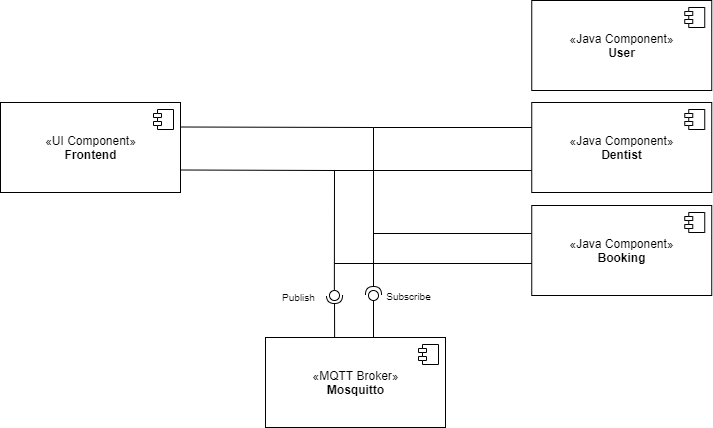

The diagram above was exported from draw.io. Its source (the exported page's mxGraphModel, read from the mxfile embedded in the PNG):
<mxGraphModel dx="1422" dy="762" grid="1" gridSize="10" guides="1" tooltips="1" connect="1" arrows="1" fold="1" page="1" pageScale="1" pageWidth="827" pageHeight="1169" math="0" shadow="0">
  <root>
    <mxCell id="kuEQOOi14q8naKLHo_G7-0" />
    <mxCell id="kuEQOOi14q8naKLHo_G7-1" parent="kuEQOOi14q8naKLHo_G7-0" />
    <mxCell id="FJ4VbKUoqkTYt76anB5k-2" value="«UI Component»&lt;br&gt;&lt;b&gt;Frontend&lt;/b&gt;" style="html=1;dropTarget=0;" parent="kuEQOOi14q8naKLHo_G7-1" vertex="1">
      <mxGeometry x="59" y="350" width="180" height="90" as="geometry" />
    </mxCell>
    <mxCell id="FJ4VbKUoqkTYt76anB5k-3" value="" style="shape=module;jettyWidth=8;jettyHeight=4;" parent="FJ4VbKUoqkTYt76anB5k-2" vertex="1">
      <mxGeometry x="1" width="20" height="20" relative="1" as="geometry">
        <mxPoint x="-27" y="7" as="offset" />
      </mxGeometry>
    </mxCell>
    <mxCell id="FJ4VbKUoqkTYt76anB5k-4" value="«MQTT Broker»&lt;br&gt;&lt;b&gt;Mosquitto&lt;/b&gt;" style="html=1;dropTarget=0;" parent="kuEQOOi14q8naKLHo_G7-1" vertex="1">
      <mxGeometry x="324" y="585" width="180" height="90" as="geometry" />
    </mxCell>
    <mxCell id="FJ4VbKUoqkTYt76anB5k-5" value="" style="shape=module;jettyWidth=8;jettyHeight=4;" parent="FJ4VbKUoqkTYt76anB5k-4" vertex="1">
      <mxGeometry x="1" width="20" height="20" relative="1" as="geometry">
        <mxPoint x="-27" y="7" as="offset" />
      </mxGeometry>
    </mxCell>
    <mxCell id="FJ4VbKUoqkTYt76anB5k-17" value="&lt;span style=&quot;font-size: 10px&quot;&gt;Publish&lt;/span&gt;" style="text;html=1;strokeColor=none;fillColor=none;align=center;verticalAlign=middle;whiteSpace=wrap;rounded=0;" parent="kuEQOOi14q8naKLHo_G7-1" vertex="1">
      <mxGeometry x="340" y="538" width="35" height="12" as="geometry" />
    </mxCell>
    <mxCell id="FJ4VbKUoqkTYt76anB5k-19" value="&lt;font style=&quot;font-size: 10px&quot;&gt;Subscribe&lt;/font&gt;" style="text;html=1;strokeColor=none;fillColor=none;align=center;verticalAlign=middle;whiteSpace=wrap;rounded=0;" parent="kuEQOOi14q8naKLHo_G7-1" vertex="1">
      <mxGeometry x="445" y="537" width="45" height="12" as="geometry" />
    </mxCell>
    <mxCell id="HBHz4mPJjj1QjHmwfQcw-3" value="" style="rounded=0;orthogonalLoop=1;jettySize=auto;html=1;endArrow=none;endFill=0;rotation=90;" parent="kuEQOOi14q8naKLHo_G7-1" edge="1">
      <mxGeometry relative="1" as="geometry">
        <mxPoint x="432" y="585" as="sourcePoint" />
        <mxPoint x="432" y="542" as="targetPoint" />
      </mxGeometry>
    </mxCell>
    <mxCell id="HBHz4mPJjj1QjHmwfQcw-5" value="" style="ellipse;whiteSpace=wrap;html=1;fontFamily=Helvetica;fontSize=12;fontColor=#000000;align=center;strokeColor=#000000;fillColor=#ffffff;points=[];aspect=fixed;resizable=0;rotation=90;" parent="kuEQOOi14q8naKLHo_G7-1" vertex="1">
      <mxGeometry x="427" y="538" width="10" height="10" as="geometry" />
    </mxCell>
    <mxCell id="HBHz4mPJjj1QjHmwfQcw-9" value="" style="rounded=0;orthogonalLoop=1;jettySize=auto;html=1;endArrow=halfCircle;endFill=0;entryX=0.5;entryY=0.5;entryDx=0;entryDy=0;endSize=6;strokeWidth=1;rotation=90;exitX=0.384;exitY=-0.002;exitDx=0;exitDy=0;exitPerimeter=0;" parent="kuEQOOi14q8naKLHo_G7-1" source="FJ4VbKUoqkTYt76anB5k-4" target="HBHz4mPJjj1QjHmwfQcw-10" edge="1">
      <mxGeometry relative="1" as="geometry">
        <mxPoint x="340" y="570" as="sourcePoint" />
      </mxGeometry>
    </mxCell>
    <mxCell id="HBHz4mPJjj1QjHmwfQcw-10" value="" style="ellipse;whiteSpace=wrap;html=1;fontFamily=Helvetica;fontSize=12;fontColor=#000000;align=center;strokeColor=#000000;fillColor=#ffffff;points=[];aspect=fixed;resizable=0;rotation=90;" parent="kuEQOOi14q8naKLHo_G7-1" vertex="1">
      <mxGeometry x="388" y="538" width="10" height="10" as="geometry" />
    </mxCell>
    <mxCell id="HBHz4mPJjj1QjHmwfQcw-11" value="«Java Component»&lt;br&gt;&lt;b&gt;User&lt;/b&gt;" style="html=1;dropTarget=0;" parent="kuEQOOi14q8naKLHo_G7-1" vertex="1">
      <mxGeometry x="590.25" y="248" width="180" height="90" as="geometry" />
    </mxCell>
    <mxCell id="HBHz4mPJjj1QjHmwfQcw-12" value="" style="shape=module;jettyWidth=8;jettyHeight=4;" parent="HBHz4mPJjj1QjHmwfQcw-11" vertex="1">
      <mxGeometry x="1" width="20" height="20" relative="1" as="geometry">
        <mxPoint x="-27" y="7" as="offset" />
      </mxGeometry>
    </mxCell>
    <mxCell id="HBHz4mPJjj1QjHmwfQcw-18" value="" style="endArrow=none;html=1;entryX=1;entryY=0.75;entryDx=0;entryDy=0;exitX=-0.043;exitY=0.514;exitDx=0;exitDy=0;exitPerimeter=0;rounded=0;" parent="kuEQOOi14q8naKLHo_G7-1" source="HBHz4mPJjj1QjHmwfQcw-10" target="FJ4VbKUoqkTYt76anB5k-2" edge="1">
      <mxGeometry width="50" height="50" relative="1" as="geometry">
        <mxPoint x="480" y="460" as="sourcePoint" />
        <mxPoint x="530" y="410" as="targetPoint" />
        <Array as="points">
          <mxPoint x="393" y="418" />
        </Array>
      </mxGeometry>
    </mxCell>
    <mxCell id="HBHz4mPJjj1QjHmwfQcw-21" value="" style="rounded=0;orthogonalLoop=1;jettySize=auto;html=1;endArrow=halfCircle;endFill=0;endSize=6;strokeWidth=1;rotation=90;exitX=1;exitY=0.25;exitDx=0;exitDy=0;entryX=0.2;entryY=0.5;entryDx=0;entryDy=0;entryPerimeter=0;" parent="kuEQOOi14q8naKLHo_G7-1" edge="1">
      <mxGeometry relative="1" as="geometry">
        <mxPoint x="239" y="374.5" as="sourcePoint" />
        <mxPoint x="432" y="541.9999999999999" as="targetPoint" />
        <Array as="points">
          <mxPoint x="432" y="375" />
        </Array>
      </mxGeometry>
    </mxCell>
    <mxCell id="HBHz4mPJjj1QjHmwfQcw-23" value="" style="endArrow=none;html=1;" parent="kuEQOOi14q8naKLHo_G7-1" edge="1">
      <mxGeometry width="50" height="50" relative="1" as="geometry">
        <mxPoint x="432" y="375" as="sourcePoint" />
        <mxPoint x="592.25" y="375" as="targetPoint" />
      </mxGeometry>
    </mxCell>
    <mxCell id="HBHz4mPJjj1QjHmwfQcw-24" value="" style="endArrow=none;html=1;" parent="kuEQOOi14q8naKLHo_G7-1" edge="1">
      <mxGeometry width="50" height="50" relative="1" as="geometry">
        <mxPoint x="391" y="418" as="sourcePoint" />
        <mxPoint x="591.25" y="418" as="targetPoint" />
      </mxGeometry>
    </mxCell>
    <mxCell id="FJ4VbKUoqkTYt76anB5k-0" value="«Java Component»&lt;br&gt;&lt;b&gt;Dentist&lt;/b&gt;" style="html=1;dropTarget=0;" parent="kuEQOOi14q8naKLHo_G7-1" vertex="1">
      <mxGeometry x="590.25" y="350" width="180" height="90" as="geometry" />
    </mxCell>
    <mxCell id="FJ4VbKUoqkTYt76anB5k-1" value="" style="shape=module;jettyWidth=8;jettyHeight=4;" parent="FJ4VbKUoqkTYt76anB5k-0" vertex="1">
      <mxGeometry x="1" width="20" height="20" relative="1" as="geometry">
        <mxPoint x="-27" y="7" as="offset" />
      </mxGeometry>
    </mxCell>
    <mxCell id="HBHz4mPJjj1QjHmwfQcw-25" value="" style="endArrow=none;html=1;" parent="kuEQOOi14q8naKLHo_G7-1" edge="1">
      <mxGeometry width="50" height="50" relative="1" as="geometry">
        <mxPoint x="393" y="511" as="sourcePoint" />
        <mxPoint x="593.25" y="511" as="targetPoint" />
      </mxGeometry>
    </mxCell>
    <mxCell id="HBHz4mPJjj1QjHmwfQcw-26" value="" style="endArrow=none;html=1;" parent="kuEQOOi14q8naKLHo_G7-1" edge="1">
      <mxGeometry width="50" height="50" relative="1" as="geometry">
        <mxPoint x="432" y="481" as="sourcePoint" />
        <mxPoint x="590" y="481" as="targetPoint" />
      </mxGeometry>
    </mxCell>
    <mxCell id="FJ4VbKUoqkTYt76anB5k-24" value="«Java Component»&lt;br&gt;&lt;b&gt;Booking&lt;/b&gt;" style="html=1;dropTarget=0;" parent="kuEQOOi14q8naKLHo_G7-1" vertex="1">
      <mxGeometry x="590.25" y="453" width="180" height="90" as="geometry" />
    </mxCell>
    <mxCell id="FJ4VbKUoqkTYt76anB5k-25" value="" style="shape=module;jettyWidth=8;jettyHeight=4;" parent="FJ4VbKUoqkTYt76anB5k-24" vertex="1">
      <mxGeometry x="1" width="20" height="20" relative="1" as="geometry">
        <mxPoint x="-27" y="7" as="offset" />
      </mxGeometry>
    </mxCell>
  </root>
</mxGraphModel>